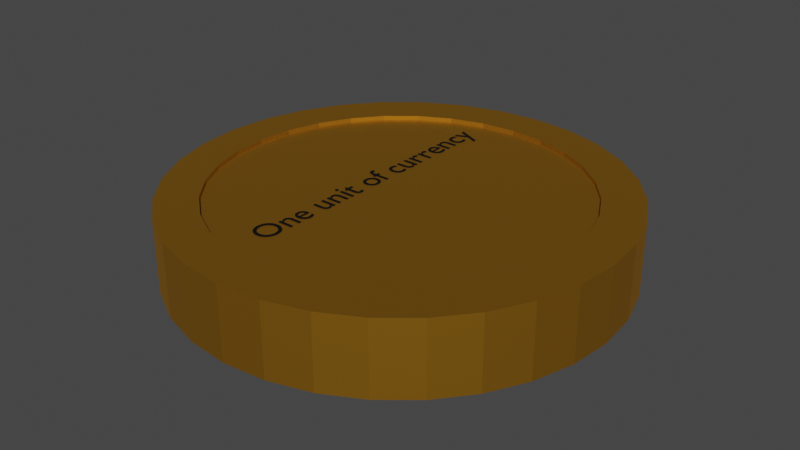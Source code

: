 # Source: Coin.blend  (saved by Blender 2.90.8; exported with 4.5.12 LTS)
import bpy
from mathutils import Matrix  # noqa: F401  (used for matrix-valued properties, if any)

bpy.ops.wm.read_factory_settings(use_empty=True)
scene = bpy.context.scene
scene.name = 'Scene'

# ---- collections
col_collection = bpy.data.collections.new('Collection'); scene.collection.children.link(col_collection)

# ---- materials (node trees are filled in below, after node groups)
mat_coin = bpy.data.materials.new('Coin')
mat_coin.use_transparent_shadow = False
mat_text = bpy.data.materials.new('Text')
mat_text.use_transparent_shadow = False

# ---- material node trees
mat_coin.use_nodes = True; mat_coin.node_tree.nodes.clear()
_N = mat_coin.node_tree.nodes; _L = mat_coin.node_tree.links
n0 = _N.new('ShaderNodeBsdfPrincipled'); n0.name = 'Principled BSDF'; n0.location = (10, 300)
n0.distribution = 'GGX'
n0.subsurface_method = 'BURLEY'
n0.inputs[0].default_value = (0.5178, 0.2475, 0.02012, 1.0)
n0.inputs[1].default_value = 0.9455
n0.inputs[2].default_value = 0.6136
n0.inputs[3].default_value = 1.45
n0.inputs[27].default_value = (0.0, 0.0, 0.0, 1.0)
n0.inputs[28].default_value = 1.0
n1 = _N.new('ShaderNodeOutputMaterial'); n1.name = 'Material Output'; n1.location = (300, 300)
_L.new(n0.outputs[0], n1.inputs[0])
n1.is_active_output = True
mat_text.use_nodes = True; mat_text.node_tree.nodes.clear()
_N = mat_text.node_tree.nodes; _L = mat_text.node_tree.links
n0 = _N.new('ShaderNodeBsdfPrincipled'); n0.name = 'Principled BSDF'; n0.location = (10, 300)
n0.distribution = 'GGX'
n0.subsurface_method = 'BURLEY'
n0.inputs[0].default_value = (0.0, 0.0, 0.0, 1.0)
n0.inputs[3].default_value = 1.45
n0.inputs[27].default_value = (0.0, 0.0, 0.0, 1.0)
n0.inputs[28].default_value = 1.0
n1 = _N.new('ShaderNodeOutputMaterial'); n1.name = 'Material Output'; n1.location = (300, 300)
_L.new(n0.outputs[0], n1.inputs[0])
n1.is_active_output = True

# ---- world
world_world = bpy.data.worlds.new('World'); scene.world = world_world
world_world.use_nodes = True; world_world.node_tree.nodes.clear()
_N = world_world.node_tree.nodes; _L = world_world.node_tree.links
n0 = _N.new('ShaderNodeOutputWorld'); n0.name = 'World Output'; n0.location = (300, 300)
n1 = _N.new('ShaderNodeBackground'); n1.name = 'Background'; n1.location = (10, 300)
n1.inputs[0].default_value = (0.05088, 0.05088, 0.05088, 1.0)
_L.new(n1.outputs[0], n0.inputs[0])
n0.is_active_output = True
world_world.color = (0.05088, 0.05088, 0.05088)
world_world.use_sun_shadow = False
world_world.sun_shadow_jitter_overblur = 0.0

# ---- meshes
me_cylinder = bpy.data.meshes.new('Cylinder')
me_cylinder.from_pydata([(-3.643e-08, 0.9046, -1.0), (-7.072e-08, 0.8148, 1.0), (0.1765, 0.8872, -1.0), (0.159, 0.7991, 1.0), (0.3462, 0.8357, -1.0), (0.3118, 0.7528, 1.0), (0.5026, 0.7521, -1.0), (0.4527, 0.6775, 1.0), (0.6396, 0.6396, -1.0), (0.5761, 0.5761, 1.0), (0.7521, 0.5026, -1.0), (0.6775, 0.4527, 1.0), (0.8357, 0.3462, -1.0), (0.7528, 0.3118, 1.0), (0.8872, 0.1765, -1.0), (0.7991, 0.159, 1.0), (0.9046, 6.086e-08, -1.0), (0.8148, 4.707e-08, 1.0), (0.8872, -0.1765, -1.0), (0.7991, -0.159, 1.0), (0.8357, -0.3462, -1.0), (0.7528, -0.3118, 1.0), (0.7521, -0.5026, -1.0), (0.6775, -0.4527, 1.0), (0.6396, -0.6396, -1.0), (0.5761, -0.5761, 1.0), (0.5026, -0.7521, -1.0), (0.4527, -0.6775, 1.0), (0.3462, -0.8357, -1.0), (0.3118, -0.7528, 1.0), (0.1765, -0.8872, -1.0), (0.159, -0.7991, 1.0), (-2.966e-07, -0.9046, -1.0), (-2.69e-07, -0.8148, 1.0), (-0.1765, -0.8872, -1.0), (-0.159, -0.7991, 1.0), (-0.3462, -0.8357, -1.0), (-0.3118, -0.7528, 1.0), (-0.5026, -0.7521, -1.0), (-0.4527, -0.6775, 1.0), (-0.6396, -0.6396, -1.0), (-0.5761, -0.5761, 1.0), (-0.7521, -0.5026, -1.0), (-0.6775, -0.4527, 1.0), (-0.8357, -0.3462, -1.0), (-0.7528, -0.3118, 1.0), (-0.8872, -0.1765, -1.0), (-0.7991, -0.159, 1.0), (-0.9046, 8.785e-07, -1.0), (-0.8148, 7.964e-07, 1.0), (-0.8872, 0.1765, -1.0), (-0.7991, 0.159, 1.0), (-0.8357, 0.3462, -1.0), (-0.7528, 0.3118, 1.0), (-0.7521, 0.5026, -1.0), (-0.6775, 0.4527, 1.0), (-0.6396, 0.6396, -1.0), (-0.5761, 0.5761, 1.0), (-0.5026, 0.7521, -1.0), (-0.4527, 0.6775, 1.0), (-0.3462, 0.8357, -1.0), (-0.3118, 0.7528, 1.0), (-0.1765, 0.8872, -1.0), (-0.159, 0.7991, 1.0), (0.1951, 0.9808, 1.0), (0.0, 1.0, 1.0), (0.3827, 0.9239, 1.0), (0.5556, 0.8315, 1.0), (0.7071, 0.7071, 1.0), (0.8315, 0.5556, 1.0), (0.9239, 0.3827, 1.0), (0.9808, 0.1951, 1.0), (1.0, 7.55e-08, 1.0), (0.9808, -0.1951, 1.0), (0.9239, -0.3827, 1.0), (0.8315, -0.5556, 1.0), (0.7071, -0.7071, 1.0), (0.5556, -0.8315, 1.0), (0.3827, -0.9239, 1.0), (0.1951, -0.9808, 1.0), (-3.258e-07, -1.0, 1.0), (-0.1951, -0.9808, 1.0), (-0.3827, -0.9239, 1.0), (-0.5556, -0.8315, 1.0), (-0.7071, -0.7071, 1.0), (-0.8315, -0.5556, 1.0), (-0.9239, -0.3827, 1.0), (-0.9808, -0.1951, 1.0), (-1.0, 9.656e-07, 1.0), (-0.9808, 0.1951, 1.0), (-0.9239, 0.3827, 1.0), (-0.8315, 0.5556, 1.0), (-0.7071, 0.7071, 1.0), (-0.5556, 0.8315, 1.0), (-0.3827, 0.9239, 1.0), (-0.1951, 0.9808, 1.0), (0.159, 0.7991, 0.8827), (-7.021e-08, 0.8148, 0.8827), (0.3118, 0.7528, 0.8827), (0.4527, 0.6775, 0.8827), (0.5761, 0.5761, 0.8827), (0.6775, 0.4527, 0.8827), (0.7528, 0.3118, 0.8827), (0.7991, 0.159, 0.8827), (0.8148, 4.707e-08, 0.8827), (0.7991, -0.159, 0.8827), (0.7528, -0.3118, 0.8827), (0.6775, -0.4527, 0.8827), (0.5761, -0.5761, 0.8827), (0.4527, -0.6775, 0.8827), (0.3118, -0.7528, 0.8827), (0.159, -0.7991, 0.8827), (-2.685e-07, -0.8148, 0.8827), (-0.159, -0.7991, 0.8827), (-0.3118, -0.7528, 0.8827), (-0.4527, -0.6775, 0.8827), (-0.5761, -0.5761, 0.8827), (-0.6775, -0.4527, 0.8827), (-0.7528, -0.3118, 0.8827), (-0.7991, -0.159, 0.8827), (-0.8148, 7.964e-07, 0.8827), (-0.7991, 0.159, 0.8827), (-0.7528, 0.3118, 0.8827), (-0.6775, 0.4527, 0.8827), (-0.5761, 0.5761, 0.8827), (-0.4527, 0.6775, 0.8827), (-0.3118, 0.7528, 0.8827), (-0.159, 0.7991, 0.8827), (0.0, 1.0, -1.0), (0.1951, 0.9808, -1.0), (0.3827, 0.9239, -1.0), (0.5556, 0.8315, -1.0), (0.7071, 0.7071, -1.0), (0.8315, 0.5556, -1.0), (0.9239, 0.3827, -1.0), (0.9808, 0.1951, -1.0), (1.0, 7.55e-08, -1.0), (0.9808, -0.1951, -1.0), (0.9239, -0.3827, -1.0), (0.8315, -0.5556, -1.0), (0.7071, -0.7071, -1.0), (0.5556, -0.8315, -1.0), (0.3827, -0.9239, -1.0), (0.1951, -0.9808, -1.0), (-3.258e-07, -1.0, -1.0), (-0.1951, -0.9808, -1.0), (-0.3827, -0.9239, -1.0), (-0.5556, -0.8315, -1.0), (-0.7071, -0.7071, -1.0), (-0.8315, -0.5556, -1.0), (-0.9239, -0.3827, -1.0), (-0.9808, -0.1951, -1.0), (-1.0, 9.656e-07, -1.0), (-0.9808, 0.1951, -1.0), (-0.9239, 0.3827, -1.0), (-0.8315, 0.5556, -1.0), (-0.7071, 0.7071, -1.0), (-0.5556, 0.8315, -1.0), (-0.3827, 0.9239, -1.0), (-0.1951, 0.9808, -1.0), (-3.681e-08, 0.9046, -0.5958), (0.1765, 0.8872, -0.5958), (0.3462, 0.8357, -0.5958), (0.5026, 0.7521, -0.5958), (0.6396, 0.6396, -0.5958), (0.7521, 0.5026, -0.5958), (0.8357, 0.3462, -0.5958), (0.8872, 0.1765, -0.5958), (0.9046, 6.086e-08, -0.5958), (0.8872, -0.1765, -0.5958), (0.8357, -0.3462, -0.5958), (0.7521, -0.5026, -0.5958), (0.6396, -0.6396, -0.5958), (0.5026, -0.7521, -0.5958), (0.3462, -0.8357, -0.5958), (0.1765, -0.8872, -0.5958), (-2.969e-07, -0.9046, -0.5958), (-0.1765, -0.8872, -0.5958), (-0.3462, -0.8357, -0.5958), (-0.5026, -0.7521, -0.5958), (-0.6396, -0.6396, -0.5958), (-0.7521, -0.5026, -0.5958), (-0.8357, -0.3462, -0.5958), (-0.8872, -0.1765, -0.5958), (-0.9046, 8.785e-07, -0.5958), (-0.8872, 0.1765, -0.5958), (-0.8357, 0.3462, -0.5958), (-0.7521, 0.5026, -0.5958), (-0.6396, 0.6396, -0.5958), (-0.5026, 0.7521, -0.5958), (-0.3462, 0.8357, -0.5958), (-0.1765, 0.8872, -0.5958)], [], [(128, 65, 64, 129), (129, 64, 66, 130), (130, 66, 67, 131), (131, 67, 68, 132), (132, 68, 69, 133), (133, 69, 70, 134), (134, 70, 71, 135), (135, 71, 72, 136), (136, 72, 73, 137), (137, 73, 74, 138), (138, 74, 75, 139), (139, 75, 76, 140), (140, 76, 77, 141), (141, 77, 78, 142), (142, 78, 79, 143), (143, 79, 80, 144), (144, 80, 81, 145), (145, 81, 82, 146), (146, 82, 83, 147), (147, 83, 84, 148), (148, 84, 85, 149), (149, 85, 86, 150), (150, 86, 87, 151), (151, 87, 88, 152), (152, 88, 89, 153), (153, 89, 90, 154), (154, 90, 91, 155), (155, 91, 92, 156), (156, 92, 93, 157), (157, 93, 94, 158), (49, 47, 119, 120), (158, 94, 95, 159), (159, 95, 65, 128), (4, 6, 163, 162), (1, 3, 64, 65), (3, 5, 66, 64), (5, 7, 67, 66), (7, 9, 68, 67), (9, 11, 69, 68), (11, 13, 70, 69), (13, 15, 71, 70), (15, 17, 72, 71), (17, 19, 73, 72), (19, 21, 74, 73), (21, 23, 75, 74), (23, 25, 76, 75), (25, 27, 77, 76), (27, 29, 78, 77), (29, 31, 79, 78), (31, 33, 80, 79), (33, 35, 81, 80), (35, 37, 82, 81), (37, 39, 83, 82), (39, 41, 84, 83), (41, 43, 85, 84), (43, 45, 86, 85), (45, 47, 87, 86), (47, 49, 88, 87), (49, 51, 89, 88), (51, 53, 90, 89), (53, 55, 91, 90), (55, 57, 92, 91), (57, 59, 93, 92), (59, 61, 94, 93), (61, 63, 95, 94), (63, 1, 65, 95), (96, 97, 127, 126, 125, 124, 123, 122, 121, 120, 119, 118, 117, 116, 115, 114, 113, 112, 111, 110, 109, 108, 107, 106, 105, 104, 103, 102, 101, 100, 99, 98), (23, 21, 106, 107), (51, 49, 120, 121), (25, 23, 107, 108), (53, 51, 121, 122), (27, 25, 108, 109), (55, 53, 122, 123), (29, 27, 109, 110), (3, 1, 97, 96), (57, 55, 123, 124), (31, 29, 110, 111), (5, 3, 96, 98), (59, 57, 124, 125), (33, 31, 111, 112), (7, 5, 98, 99), (61, 59, 125, 126), (35, 33, 112, 113), (9, 7, 99, 100), (63, 61, 126, 127), (37, 35, 113, 114), (11, 9, 100, 101), (1, 63, 127, 97), (39, 37, 114, 115), (13, 11, 101, 102), (41, 39, 115, 116), (15, 13, 102, 103), (43, 41, 116, 117), (17, 15, 103, 104), (45, 43, 117, 118), (19, 17, 104, 105), (47, 45, 118, 119), (21, 19, 105, 106), (2, 0, 128, 129), (4, 2, 129, 130), (6, 4, 130, 131), (8, 6, 131, 132), (10, 8, 132, 133), (12, 10, 133, 134), (14, 12, 134, 135), (16, 14, 135, 136), (18, 16, 136, 137), (20, 18, 137, 138), (22, 20, 138, 139), (24, 22, 139, 140), (26, 24, 140, 141), (28, 26, 141, 142), (30, 28, 142, 143), (32, 30, 143, 144), (34, 32, 144, 145), (36, 34, 145, 146), (38, 36, 146, 147), (40, 38, 147, 148), (42, 40, 148, 149), (44, 42, 149, 150), (46, 44, 150, 151), (48, 46, 151, 152), (50, 48, 152, 153), (52, 50, 153, 154), (54, 52, 154, 155), (56, 54, 155, 156), (58, 56, 156, 157), (60, 58, 157, 158), (62, 60, 158, 159), (0, 62, 159, 128), (160, 161, 162, 163, 164, 165, 166, 167, 168, 169, 170, 171, 172, 173, 174, 175, 176, 177, 178, 179, 180, 181, 182, 183, 184, 185, 186, 187, 188, 189, 190, 191), (58, 60, 190, 189), (32, 34, 177, 176), (6, 8, 164, 163), (60, 62, 191, 190), (34, 36, 178, 177), (8, 10, 165, 164), (62, 0, 160, 191), (36, 38, 179, 178), (10, 12, 166, 165), (38, 40, 180, 179), (12, 14, 167, 166), (40, 42, 181, 180), (14, 16, 168, 167), (42, 44, 182, 181), (16, 18, 169, 168), (44, 46, 183, 182), (18, 20, 170, 169), (46, 48, 184, 183), (20, 22, 171, 170), (48, 50, 185, 184), (22, 24, 172, 171), (50, 52, 186, 185), (24, 26, 173, 172), (52, 54, 187, 186), (26, 28, 174, 173), (0, 2, 161, 160), (54, 56, 188, 187), (28, 30, 175, 174), (2, 4, 162, 161), (56, 58, 189, 188), (30, 32, 176, 175)])
_uv = me_cylinder.uv_layers.new(name='UVMap')
_uv.uv.foreach_set('vector', [1.0, 0.5, 1.0, 1.0, 0.9688, 1.0, 0.9688, 0.5, 0.9688, 0.5, 0.9688, 1.0, 0.9375, 1.0, 0.9375, 0.5, 0.9375, 0.5, 0.9375, 1.0, 0.9062, 1.0, 0.9062, 0.5, 0.9062, 0.5, 0.9062, 1.0, 0.875, 1.0, 0.875, 0.5, 0.875, 0.5, 0.875, 1.0, 0.8438, 1.0, 0.8438, 0.5, 0.8438, 0.5, 0.8438, 1.0, 0.8125, 1.0, 0.8125, 0.5, 0.8125, 0.5, 0.8125, 1.0, 0.7812, 1.0, 0.7812, 0.5, 0.7812, 0.5, 0.7812, 1.0, 0.75, 1.0, 0.75, 0.5, 0.75, 0.5, 0.75, 1.0, 0.7188, 1.0, 0.7188, 0.5, 0.7188, 0.5, 0.7188, 1.0, 0.6875, 1.0, 0.6875, 0.5, 0.6875, 0.5, 0.6875, 1.0, 0.6562, 1.0, 0.6562, 0.5, 0.6562, 0.5, 0.6562, 1.0, 0.625, 1.0, 0.625, 0.5, 0.625, 0.5, 0.625, 1.0, 0.5938, 1.0, 0.5938, 0.5, 0.5938, 0.5, 0.5938, 1.0, 0.5625, 1.0, 0.5625, 0.5, 0.5625, 0.5, 0.5625, 1.0, 0.5312, 1.0, 0.5312, 0.5, 0.5312, 0.5, 0.5312, 1.0, 0.5, 1.0, 0.5, 0.5, 0.5, 0.5, 0.5, 1.0, 0.4688, 1.0, 0.4688, 0.5, 0.4688, 0.5, 0.4688, 1.0, 0.4375, 1.0, 0.4375, 0.5, 0.4375, 0.5, 0.4375, 1.0, 0.4062, 1.0, 0.4062, 0.5, 0.4062, 0.5, 0.4062, 1.0, 0.375, 1.0, 0.375, 0.5, 0.375, 0.5, 0.375, 1.0, 0.3438, 1.0, 0.3438, 0.5, 0.3438, 0.5, 0.3438, 1.0, 0.3125, 1.0, 0.3125, 0.5, 0.3125, 0.5, 0.3125, 1.0, 0.2812, 1.0, 0.2812, 0.5, 0.2812, 0.5, 0.2812, 1.0, 0.25, 1.0, 0.25, 0.5, 0.25, 0.5, 0.25, 1.0, 0.2188, 1.0, 0.2188, 0.5, 0.2188, 0.5, 0.2188, 1.0, 0.1875, 1.0, 0.1875, 0.5, 0.1875, 0.5, 0.1875, 1.0, 0.1562, 1.0, 0.1562, 0.5, 0.1562, 0.5, 0.1562, 1.0, 0.125, 1.0, 0.125, 0.5, 0.125, 0.5, 0.125, 1.0, 0.09375, 1.0, 0.09375, 0.5, 0.09375, 0.5, 0.09375, 1.0, 0.0625, 1.0, 0.0625, 0.5, 0.05445, 0.25, 0.05821, 0.2119, 0.05821, 0.2119, 0.05445, 0.25, 0.0625, 0.5, 0.0625, 1.0, 0.03125, 1.0, 0.03125, 0.5, 0.03125, 0.5, 0.03125, 1.0, 0.0, 1.0, 0.0, 0.5, 0.8331, 0.4506, 0.8706, 0.4305, 0.8706, 0.4305, 0.8331, 0.4506, 0.25, 0.4455, 0.2881, 0.4418, 0.2968, 0.4854, 0.25, 0.49, 0.2881, 0.4418, 0.3248, 0.4307, 0.3418, 0.4717, 0.2968, 0.4854, 0.3248, 0.4307, 0.3586, 0.4126, 0.3833, 0.4496, 0.3418, 0.4717, 0.3586, 0.4126, 0.3883, 0.3883, 0.4197, 0.4197, 0.3833, 0.4496, 0.3883, 0.3883, 0.4126, 0.3586, 0.4496, 0.3833, 0.4197, 0.4197, 0.4126, 0.3586, 0.4307, 0.3248, 0.4717, 0.3418, 0.4496, 0.3833, 0.4307, 0.3248, 0.4418, 0.2881, 0.4854, 0.2968, 0.4717, 0.3418, 0.4418, 0.2881, 0.4455, 0.25, 0.49, 0.25, 0.4854, 0.2968, 0.4455, 0.25, 0.4418, 0.2119, 0.4854, 0.2032, 0.49, 0.25, 0.4418, 0.2119, 0.4307, 0.1752, 0.4717, 0.1582, 0.4854, 0.2032, 0.4307, 0.1752, 0.4126, 0.1414, 0.4496, 0.1167, 0.4717, 0.1582, 0.4126, 0.1414, 0.3883, 0.1117, 0.4197, 0.08029, 0.4496, 0.1167, 0.3883, 0.1117, 0.3586, 0.08741, 0.3833, 0.05045, 0.4197, 0.08029, 0.3586, 0.08741, 0.3248, 0.06934, 0.3418, 0.02827, 0.3833, 0.05045, 0.3248, 0.06934, 0.2881, 0.05821, 0.2968, 0.01461, 0.3418, 0.02827, 0.2881, 0.05821, 0.25, 0.05445, 0.25, 0.01, 0.2968, 0.01461, 0.25, 0.05445, 0.2119, 0.05821, 0.2032, 0.01461, 0.25, 0.01, 0.2119, 0.05821, 0.1752, 0.06934, 0.1582, 0.02827, 0.2032, 0.01461, 0.1752, 0.06934, 0.1414, 0.08741, 0.1167, 0.05045, 0.1582, 0.02827, 0.1414, 0.08741, 0.1117, 0.1117, 0.08029, 0.08029, 0.1167, 0.05045, 0.1117, 0.1117, 0.08741, 0.1414, 0.05045, 0.1167, 0.08029, 0.08029, 0.08741, 0.1414, 0.06934, 0.1752, 0.02827, 0.1582, 0.05045, 0.1167, 0.06934, 0.1752, 0.05821, 0.2119, 0.01461, 0.2032, 0.02827, 0.1582, 0.05821, 0.2119, 0.05445, 0.25, 0.01, 0.25, 0.01461, 0.2032, 0.05445, 0.25, 0.05821, 0.2881, 0.01461, 0.2968, 0.01, 0.25, 0.05821, 0.2881, 0.06934, 0.3248, 0.02827, 0.3418, 0.01461, 0.2968, 0.06934, 0.3248, 0.08741, 0.3586, 0.05045, 0.3833, 0.02827, 0.3418, 0.08741, 0.3586, 0.1117, 0.3883, 0.08029, 0.4197, 0.05045, 0.3833, 0.1117, 0.3883, 0.1414, 0.4126, 0.1167, 0.4496, 0.08029, 0.4197, 0.1414, 0.4126, 0.1752, 0.4307, 0.1582, 0.4717, 0.1167, 0.4496, 0.1752, 0.4307, 0.2119, 0.4418, 0.2032, 0.4854, 0.1582, 0.4717, 0.2119, 0.4418, 0.25, 0.4455, 0.25, 0.49, 0.2032, 0.4854, 0.2881, 0.4418, 0.25, 0.4455, 0.2119, 0.4418, 0.1752, 0.4307, 0.1414, 0.4126, 0.1117, 0.3883, 0.08741, 0.3586, 0.06934, 0.3248, 0.05821, 0.2881, 0.05445, 0.25, 0.05821, 0.2119, 0.06934, 0.1752, 0.08741, 0.1414, 0.1117, 0.1117, 0.1414, 0.08741, 0.1752, 0.06934, 0.2119, 0.05821, 0.25, 0.05445, 0.2881, 0.05821, 0.3248, 0.06934, 0.3586, 0.08741, 0.3883, 0.1117, 0.4126, 0.1414, 0.4307, 0.1752, 0.4418, 0.2119, 0.4455, 0.25, 0.4418, 0.2881, 0.4307, 0.3248, 0.4126, 0.3586, 0.3883, 0.3883, 0.3586, 0.4126, 0.3248, 0.4307, 0.4126, 0.1414, 0.4307, 0.1752, 0.4307, 0.1752, 0.4126, 0.1414, 0.05821, 0.2881, 0.05445, 0.25, 0.05445, 0.25, 0.05821, 0.2881, 0.3883, 0.1117, 0.4126, 0.1414, 0.4126, 0.1414, 0.3883, 0.1117, 0.06934, 0.3248, 0.05821, 0.2881, 0.05821, 0.2881, 0.06934, 0.3248, 0.3586, 0.08741, 0.3883, 0.1117, 0.3883, 0.1117, 0.3586, 0.08741, 0.08741, 0.3586, 0.06934, 0.3248, 0.06934, 0.3248, 0.08741, 0.3586, 0.3248, 0.06934, 0.3586, 0.08741, 0.3586, 0.08741, 0.3248, 0.06934, 0.2881, 0.4418, 0.25, 0.4455, 0.25, 0.4455, 0.2881, 0.4418, 0.1117, 0.3883, 0.08741, 0.3586, 0.08741, 0.3586, 0.1117, 0.3883, 0.2881, 0.05821, 0.3248, 0.06934, 0.3248, 0.06934, 0.2881, 0.05821, 0.3248, 0.4307, 0.2881, 0.4418, 0.2881, 0.4418, 0.3248, 0.4307, 0.1414, 0.4126, 0.1117, 0.3883, 0.1117, 0.3883, 0.1414, 0.4126, 0.25, 0.05445, 0.2881, 0.05821, 0.2881, 0.05821, 0.25, 0.05445, 0.3586, 0.4126, 0.3248, 0.4307, 0.3248, 0.4307, 0.3586, 0.4126, 0.1752, 0.4307, 0.1414, 0.4126, 0.1414, 0.4126, 0.1752, 0.4307, 0.2119, 0.05821, 0.25, 0.05445, 0.25, 0.05445, 0.2119, 0.05821, 0.3883, 0.3883, 0.3586, 0.4126, 0.3586, 0.4126, 0.3883, 0.3883, 0.2119, 0.4418, 0.1752, 0.4307, 0.1752, 0.4307, 0.2119, 0.4418, 0.1752, 0.06934, 0.2119, 0.05821, 0.2119, 0.05821, 0.1752, 0.06934, 0.4126, 0.3586, 0.3883, 0.3883, 0.3883, 0.3883, 0.4126, 0.3586, 0.25, 0.4455, 0.2119, 0.4418, 0.2119, 0.4418, 0.25, 0.4455, 0.1414, 0.08741, 0.1752, 0.06934, 0.1752, 0.06934, 0.1414, 0.08741, 0.4307, 0.3248, 0.4126, 0.3586, 0.4126, 0.3586, 0.4307, 0.3248, 0.1117, 0.1117, 0.1414, 0.08741, 0.1414, 0.08741, 0.1117, 0.1117, 0.4418, 0.2881, 0.4307, 0.3248, 0.4307, 0.3248, 0.4418, 0.2881, 0.08741, 0.1414, 0.1117, 0.1117, 0.1117, 0.1117, 0.08741, 0.1414, 0.4455, 0.25, 0.4418, 0.2881, 0.4418, 0.2881, 0.4455, 0.25, 0.06934, 0.1752, 0.08741, 0.1414, 0.08741, 0.1414, 0.06934, 0.1752, 0.4418, 0.2119, 0.4455, 0.25, 0.4455, 0.25, 0.4418, 0.2119, 0.05821, 0.2119, 0.06934, 0.1752, 0.06934, 0.1752, 0.05821, 0.2119, 0.4307, 0.1752, 0.4418, 0.2119, 0.4418, 0.2119, 0.4307, 0.1752, 0.7924, 0.4629, 0.75, 0.4671, 0.75, 0.49, 0.7968, 0.4854, 0.8331, 0.4506, 0.7924, 0.4629, 0.7968, 0.4854, 0.8418, 0.4717, 0.8706, 0.4305, 0.8331, 0.4506, 0.8418, 0.4717, 0.8833, 0.4496, 0.9035, 0.4035, 0.8706, 0.4305, 0.8833, 0.4496, 0.9197, 0.4197, 0.9305, 0.3706, 0.9035, 0.4035, 0.9197, 0.4197, 0.9496, 0.3833, 0.9506, 0.3331, 0.9305, 0.3706, 0.9496, 0.3833, 0.9717, 0.3418, 0.9629, 0.2924, 0.9506, 0.3331, 0.9717, 0.3418, 0.9854, 0.2968, 0.9671, 0.25, 0.9629, 0.2924, 0.9854, 0.2968, 0.99, 0.25, 0.9629, 0.2076, 0.9671, 0.25, 0.99, 0.25, 0.9854, 0.2032, 0.9506, 0.1669, 0.9629, 0.2076, 0.9854, 0.2032, 0.9717, 0.1582, 0.9305, 0.1294, 0.9506, 0.1669, 0.9717, 0.1582, 0.9496, 0.1167, 0.9035, 0.09648, 0.9305, 0.1294, 0.9496, 0.1167, 0.9197, 0.08029, 0.8706, 0.06949, 0.9035, 0.09648, 0.9197, 0.08029, 0.8833, 0.05045, 0.8331, 0.04942, 0.8706, 0.06949, 0.8833, 0.05045, 0.8418, 0.02827, 0.7924, 0.03707, 0.8331, 0.04942, 0.8418, 0.02827, 0.7968, 0.01461, 0.75, 0.0329, 0.7924, 0.03707, 0.7968, 0.01461, 0.75, 0.01, 0.7076, 0.03707, 0.75, 0.0329, 0.75, 0.01, 0.7032, 0.01461, 0.6669, 0.04942, 0.7076, 0.03707, 0.7032, 0.01461, 0.6582, 0.02827, 0.6294, 0.06949, 0.6669, 0.04942, 0.6582, 0.02827, 0.6167, 0.05045, 0.5965, 0.09649, 0.6294, 0.06949, 0.6167, 0.05045, 0.5803, 0.08029, 0.5695, 0.1294, 0.5965, 0.09649, 0.5803, 0.08029, 0.5504, 0.1167, 0.5494, 0.1669, 0.5695, 0.1294, 0.5504, 0.1167, 0.5283, 0.1582, 0.5371, 0.2076, 0.5494, 0.1669, 0.5283, 0.1582, 0.5146, 0.2032, 0.5329, 0.25, 0.5371, 0.2076, 0.5146, 0.2032, 0.51, 0.25, 0.5371, 0.2924, 0.5329, 0.25, 0.51, 0.25, 0.5146, 0.2968, 0.5494, 0.3331, 0.5371, 0.2924, 0.5146, 0.2968, 0.5283, 0.3418, 0.5695, 0.3706, 0.5494, 0.3331, 0.5283, 0.3418, 0.5504, 0.3833, 0.5965, 0.4035, 0.5695, 0.3706, 0.5504, 0.3833, 0.5803, 0.4197, 0.6294, 0.4305, 0.5965, 0.4035, 0.5803, 0.4197, 0.6167, 0.4496, 0.6669, 0.4506, 0.6294, 0.4305, 0.6167, 0.4496, 0.6582, 0.4717, 0.7076, 0.4629, 0.6669, 0.4506, 0.6582, 0.4717, 0.7032, 0.4854, 0.75, 0.4671, 0.7076, 0.4629, 0.7032, 0.4854, 0.75, 0.49, 0.75, 0.4671, 0.7924, 0.4629, 0.8331, 0.4506, 0.8706, 0.4305, 0.9035, 0.4035, 0.9305, 0.3706, 0.9506, 0.3331, 0.9629, 0.2924, 0.9671, 0.25, 0.9629, 0.2076, 0.9506, 0.1669, 0.9305, 0.1294, 0.9035, 0.09648, 0.8706, 0.06949, 0.8331, 0.04942, 0.7924, 0.03707, 0.75, 0.0329, 0.7076, 0.03707, 0.6669, 0.04942, 0.6294, 0.06949, 0.5965, 0.09649, 0.5695, 0.1294, 0.5494, 0.1669, 0.5371, 0.2076, 0.5329, 0.25, 0.5371, 0.2924, 0.5494, 0.3331, 0.5695, 0.3706, 0.5965, 0.4035, 0.6294, 0.4305, 0.6669, 0.4506, 0.7076, 0.4629, 0.6294, 0.4305, 0.6669, 0.4506, 0.6669, 0.4506, 0.6294, 0.4305, 0.75, 0.0329, 0.7076, 0.03707, 0.7076, 0.03707, 0.75, 0.0329, 0.8706, 0.4305, 0.9035, 0.4035, 0.9035, 0.4035, 0.8706, 0.4305, 0.6669, 0.4506, 0.7076, 0.4629, 0.7076, 0.4629, 0.6669, 0.4506, 0.7076, 0.03707, 0.6669, 0.04942, 0.6669, 0.04942, 0.7076, 0.03707, 0.9035, 0.4035, 0.9305, 0.3706, 0.9305, 0.3706, 0.9035, 0.4035, 0.7076, 0.4629, 0.75, 0.4671, 0.75, 0.4671, 0.7076, 0.4629, 0.6669, 0.04942, 0.6294, 0.06949, 0.6294, 0.06949, 0.6669, 0.04942, 0.9305, 0.3706, 0.9506, 0.3331, 0.9506, 0.3331, 0.9305, 0.3706, 0.6294, 0.06949, 0.5965, 0.09649, 0.5965, 0.09649, 0.6294, 0.06949, 0.9506, 0.3331, 0.9629, 0.2924, 0.9629, 0.2924, 0.9506, 0.3331, 0.5965, 0.09649, 0.5695, 0.1294, 0.5695, 0.1294, 0.5965, 0.09649, 0.9629, 0.2924, 0.9671, 0.25, 0.9671, 0.25, 0.9629, 0.2924, 0.5695, 0.1294, 0.5494, 0.1669, 0.5494, 0.1669, 0.5695, 0.1294, 0.9671, 0.25, 0.9629, 0.2076, 0.9629, 0.2076, 0.9671, 0.25, 0.5494, 0.1669, 0.5371, 0.2076, 0.5371, 0.2076, 0.5494, 0.1669, 0.9629, 0.2076, 0.9506, 0.1669, 0.9506, 0.1669, 0.9629, 0.2076, 0.5371, 0.2076, 0.5329, 0.25, 0.5329, 0.25, 0.5371, 0.2076, 0.9506, 0.1669, 0.9305, 0.1294, 0.9305, 0.1294, 0.9506, 0.1669, 0.5329, 0.25, 0.5371, 0.2924, 0.5371, 0.2924, 0.5329, 0.25, 0.9305, 0.1294, 0.9035, 0.09648, 0.9035, 0.09648, 0.9305, 0.1294, 0.5371, 0.2924, 0.5494, 0.3331, 0.5494, 0.3331, 0.5371, 0.2924, 0.9035, 0.09648, 0.8706, 0.06949, 0.8706, 0.06949, 0.9035, 0.09648, 0.5494, 0.3331, 0.5695, 0.3706, 0.5695, 0.3706, 0.5494, 0.3331, 0.8706, 0.06949, 0.8331, 0.04942, 0.8331, 0.04942, 0.8706, 0.06949, 0.75, 0.4671, 0.7924, 0.4629, 0.7924, 0.4629, 0.75, 0.4671, 0.5695, 0.3706, 0.5965, 0.4035, 0.5965, 0.4035, 0.5695, 0.3706, 0.8331, 0.04942, 0.7924, 0.03707, 0.7924, 0.03707, 0.8331, 0.04942, 0.7924, 0.4629, 0.8331, 0.4506, 0.8331, 0.4506, 0.7924, 0.4629, 0.5965, 0.4035, 0.6294, 0.4305, 0.6294, 0.4305, 0.5965, 0.4035, 0.7924, 0.03707, 0.75, 0.0329, 0.75, 0.0329, 0.7924, 0.03707])
me_cylinder.materials.append(mat_coin)
me_cylinder.use_remesh_fix_poles = True
me_cylinder.use_remesh_preserve_attributes = False
me_cylinder.use_mirror_vertex_groups = False
me_cylinder.update()

# ---- curves / text
txt_text = bpy.data.curves.new('Text', 'FONT')
txt_text.dimensions = '2D'
txt_text.body = 'One unit of currency'
txt_text.materials.append(mat_text)
txt_text.use_path_clamp = True

# ---- objects
ob_cylinder = bpy.data.objects.new('Cylinder', me_cylinder)
ob_text = bpy.data.objects.new('Text', txt_text)

# ---- transforms, parenting, visibility, modifiers, constraints
ob_cylinder.location = (0.0, 0.0, 0.0)
ob_cylinder.scale = (0.3933, 0.3933, 0.06512)
ob_cylinder.lineart.crease_threshold = 0.0
ob_text.location = (-0.04919, -0.2536, 0.05869)
ob_text.rotation_euler = (0.0, -0.0, 1.571)
ob_text.scale = (0.06141, 0.06141, 0.06141)
ob_text.lineart.crease_threshold = 0.0

# ---- collection membership
col_collection.objects.link(ob_cylinder)
col_collection.objects.link(ob_text)

# ---- scene / render settings (as saved in the file)
scene.frame_start = 1; scene.frame_end = 250; scene.frame_set(1)
scene.render.engine = 'BLENDER_EEVEE_NEXT'
scene.cycles.use_denoising = False
scene.cycles.samples = 128
scene.cycles.sampling_pattern = 'TABULATED_SOBOL'
scene.cycles.use_adaptive_sampling = False
scene.cycles.use_light_tree = False
scene.view_settings.view_transform = 'Filmic'
bpy.context.view_layer.update()

# ---- added for rendering (the .blend has no active camera and no usable light): camera, sun
cam_auto = bpy.data.cameras.new('AutoCamera')
cam_auto.lens = 50.0
cam_auto.sensor_width = 36.0
cam_auto.clip_end = 1000.0
ob_auto_camera = bpy.data.objects.new('AutoCamera', cam_auto)
scene.collection.objects.link(ob_auto_camera)
ob_auto_camera.location = (1.03638, -1.24366, 0.829105)
ob_auto_camera.rotation_euler = (1.09748, -7.21219e-08, 0.694738)
scene.camera = ob_auto_camera
light_auto_sun = bpy.data.lights.new('AutoSun', 'SUN')
light_auto_sun.energy = 3.0
light_auto_sun.angle = 0.0523599
ob_auto_sun = bpy.data.objects.new('AutoSun', light_auto_sun)
scene.collection.objects.link(ob_auto_sun)
ob_auto_sun.rotation_euler = (0.872665, 0.174533, 0.523599)
bpy.context.view_layer.update()
